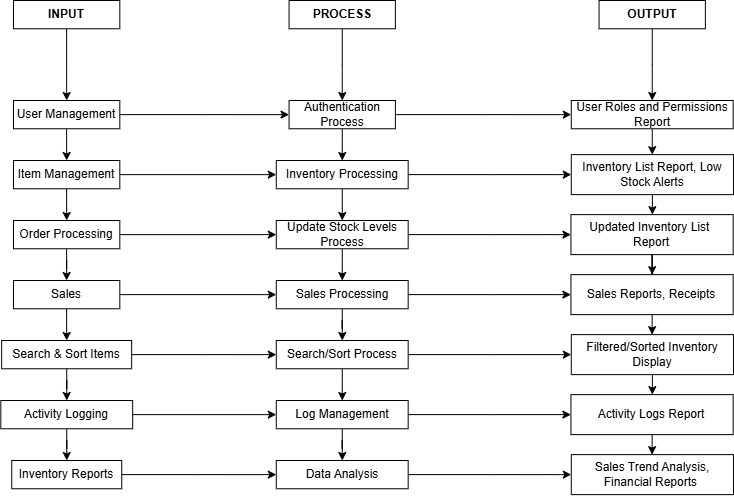

The diagram above was exported from draw.io. Its source (the exported page's mxGraphModel, read from the mxfile embedded in the PNG):
<mxGraphModel dx="1687" dy="878" grid="1" gridSize="10" guides="1" tooltips="1" connect="1" arrows="1" fold="1" page="1" pageScale="1" pageWidth="850" pageHeight="1100" math="0" shadow="0">
  <root>
    <mxCell id="0" />
    <mxCell id="1" parent="0" />
    <mxCell id="DzKBylmWTiPyxoNG4p7U-7" style="edgeStyle=orthogonalEdgeStyle;rounded=0;orthogonalLoop=1;jettySize=auto;html=1;entryX=0.5;entryY=0;entryDx=0;entryDy=0;" edge="1" parent="1" source="DzKBylmWTiPyxoNG4p7U-1" target="DzKBylmWTiPyxoNG4p7U-4">
      <mxGeometry relative="1" as="geometry" />
    </mxCell>
    <mxCell id="DzKBylmWTiPyxoNG4p7U-1" value="&lt;b&gt;INPUT&lt;/b&gt;" style="rounded=0;whiteSpace=wrap;html=1;container=0;" vertex="1" parent="1">
      <mxGeometry x="69.99728454140825" y="30" width="106.32285722089709" height="28.259519969602344" as="geometry" />
    </mxCell>
    <mxCell id="DzKBylmWTiPyxoNG4p7U-8" style="edgeStyle=orthogonalEdgeStyle;rounded=0;orthogonalLoop=1;jettySize=auto;html=1;entryX=0.5;entryY=0;entryDx=0;entryDy=0;" edge="1" parent="1" source="DzKBylmWTiPyxoNG4p7U-2" target="DzKBylmWTiPyxoNG4p7U-5">
      <mxGeometry relative="1" as="geometry" />
    </mxCell>
    <mxCell id="DzKBylmWTiPyxoNG4p7U-2" value="&lt;b&gt;PROCESS&lt;/b&gt;" style="rounded=0;whiteSpace=wrap;html=1;container=0;" vertex="1" parent="1">
      <mxGeometry x="345.5642664604888" y="30" width="106.32285722089709" height="28.259519969602344" as="geometry" />
    </mxCell>
    <mxCell id="DzKBylmWTiPyxoNG4p7U-9" style="edgeStyle=orthogonalEdgeStyle;rounded=0;orthogonalLoop=1;jettySize=auto;html=1;entryX=0.5;entryY=0;entryDx=0;entryDy=0;" edge="1" parent="1" source="DzKBylmWTiPyxoNG4p7U-3" target="DzKBylmWTiPyxoNG4p7U-6">
      <mxGeometry relative="1" as="geometry" />
    </mxCell>
    <mxCell id="DzKBylmWTiPyxoNG4p7U-3" value="&lt;b&gt;OUTPUT&lt;/b&gt;" style="rounded=0;whiteSpace=wrap;html=1;container=0;" vertex="1" parent="1">
      <mxGeometry x="655.5642664604887" y="30" width="106.32285722089709" height="28.259519969602344" as="geometry" />
    </mxCell>
    <mxCell id="DzKBylmWTiPyxoNG4p7U-10" style="edgeStyle=orthogonalEdgeStyle;rounded=0;orthogonalLoop=1;jettySize=auto;html=1;entryX=0;entryY=0.5;entryDx=0;entryDy=0;" edge="1" parent="1" source="DzKBylmWTiPyxoNG4p7U-4" target="DzKBylmWTiPyxoNG4p7U-5">
      <mxGeometry relative="1" as="geometry" />
    </mxCell>
    <mxCell id="DzKBylmWTiPyxoNG4p7U-20" style="edgeStyle=orthogonalEdgeStyle;rounded=0;orthogonalLoop=1;jettySize=auto;html=1;entryX=0.5;entryY=0;entryDx=0;entryDy=0;" edge="1" parent="1" source="DzKBylmWTiPyxoNG4p7U-4" target="DzKBylmWTiPyxoNG4p7U-12">
      <mxGeometry relative="1" as="geometry" />
    </mxCell>
    <mxCell id="DzKBylmWTiPyxoNG4p7U-4" value="User Management" style="rounded=0;whiteSpace=wrap;html=1;container=0;" vertex="1" parent="1">
      <mxGeometry x="69.99728454140825" y="130" width="106.32285722089709" height="28.259519969602344" as="geometry" />
    </mxCell>
    <mxCell id="DzKBylmWTiPyxoNG4p7U-11" style="edgeStyle=orthogonalEdgeStyle;rounded=0;orthogonalLoop=1;jettySize=auto;html=1;entryX=0;entryY=0.5;entryDx=0;entryDy=0;" edge="1" parent="1" source="DzKBylmWTiPyxoNG4p7U-5" target="DzKBylmWTiPyxoNG4p7U-6">
      <mxGeometry relative="1" as="geometry" />
    </mxCell>
    <mxCell id="DzKBylmWTiPyxoNG4p7U-18" style="edgeStyle=orthogonalEdgeStyle;rounded=0;orthogonalLoop=1;jettySize=auto;html=1;entryX=0.5;entryY=0;entryDx=0;entryDy=0;" edge="1" parent="1" source="DzKBylmWTiPyxoNG4p7U-5" target="DzKBylmWTiPyxoNG4p7U-13">
      <mxGeometry relative="1" as="geometry" />
    </mxCell>
    <mxCell id="DzKBylmWTiPyxoNG4p7U-5" value="Authentication Process" style="rounded=0;whiteSpace=wrap;html=1;container=0;" vertex="1" parent="1">
      <mxGeometry x="345.56728454140824" y="130" width="106.32285722089709" height="28.259519969602344" as="geometry" />
    </mxCell>
    <mxCell id="DzKBylmWTiPyxoNG4p7U-17" style="edgeStyle=orthogonalEdgeStyle;rounded=0;orthogonalLoop=1;jettySize=auto;html=1;entryX=0.5;entryY=0;entryDx=0;entryDy=0;" edge="1" parent="1" source="DzKBylmWTiPyxoNG4p7U-6" target="DzKBylmWTiPyxoNG4p7U-14">
      <mxGeometry relative="1" as="geometry" />
    </mxCell>
    <mxCell id="DzKBylmWTiPyxoNG4p7U-6" value="User Roles and Permissions Report" style="rounded=0;whiteSpace=wrap;html=1;container=0;" vertex="1" parent="1">
      <mxGeometry x="627.78" y="130" width="161.89" height="28.26" as="geometry" />
    </mxCell>
    <mxCell id="DzKBylmWTiPyxoNG4p7U-19" style="edgeStyle=orthogonalEdgeStyle;rounded=0;orthogonalLoop=1;jettySize=auto;html=1;" edge="1" parent="1" source="DzKBylmWTiPyxoNG4p7U-12" target="DzKBylmWTiPyxoNG4p7U-13">
      <mxGeometry relative="1" as="geometry" />
    </mxCell>
    <mxCell id="DzKBylmWTiPyxoNG4p7U-26" style="edgeStyle=orthogonalEdgeStyle;rounded=0;orthogonalLoop=1;jettySize=auto;html=1;entryX=0.5;entryY=0;entryDx=0;entryDy=0;" edge="1" parent="1" source="DzKBylmWTiPyxoNG4p7U-12" target="DzKBylmWTiPyxoNG4p7U-21">
      <mxGeometry relative="1" as="geometry" />
    </mxCell>
    <mxCell id="DzKBylmWTiPyxoNG4p7U-12" value="Item Management" style="rounded=0;whiteSpace=wrap;html=1;container=0;" vertex="1" parent="1">
      <mxGeometry x="69.99728454140825" y="190" width="106.32285722089709" height="28.259519969602344" as="geometry" />
    </mxCell>
    <mxCell id="DzKBylmWTiPyxoNG4p7U-15" style="edgeStyle=orthogonalEdgeStyle;rounded=0;orthogonalLoop=1;jettySize=auto;html=1;entryX=0;entryY=0.5;entryDx=0;entryDy=0;" edge="1" parent="1" source="DzKBylmWTiPyxoNG4p7U-13" target="DzKBylmWTiPyxoNG4p7U-14">
      <mxGeometry relative="1" as="geometry" />
    </mxCell>
    <mxCell id="zgcPQnmU6M76XpZo44dT-4" style="edgeStyle=orthogonalEdgeStyle;rounded=0;orthogonalLoop=1;jettySize=auto;html=1;entryX=0.5;entryY=0;entryDx=0;entryDy=0;" edge="1" parent="1" source="DzKBylmWTiPyxoNG4p7U-13" target="DzKBylmWTiPyxoNG4p7U-32">
      <mxGeometry relative="1" as="geometry" />
    </mxCell>
    <mxCell id="DzKBylmWTiPyxoNG4p7U-13" value="Inventory Processing" style="rounded=0;whiteSpace=wrap;html=1;container=0;" vertex="1" parent="1">
      <mxGeometry x="332.78" y="190" width="131.89" height="28.26" as="geometry" />
    </mxCell>
    <mxCell id="zgcPQnmU6M76XpZo44dT-3" style="edgeStyle=orthogonalEdgeStyle;rounded=0;orthogonalLoop=1;jettySize=auto;html=1;entryX=0.5;entryY=0;entryDx=0;entryDy=0;" edge="1" parent="1" source="DzKBylmWTiPyxoNG4p7U-14" target="DzKBylmWTiPyxoNG4p7U-33">
      <mxGeometry relative="1" as="geometry" />
    </mxCell>
    <mxCell id="DzKBylmWTiPyxoNG4p7U-14" value="Inventory List Report, Low Stock Alerts" style="rounded=0;whiteSpace=wrap;html=1;container=0;" vertex="1" parent="1">
      <mxGeometry x="627.78" y="184.13" width="162.22" height="40" as="geometry" />
    </mxCell>
    <mxCell id="DzKBylmWTiPyxoNG4p7U-27" style="edgeStyle=orthogonalEdgeStyle;rounded=0;orthogonalLoop=1;jettySize=auto;html=1;" edge="1" parent="1" source="DzKBylmWTiPyxoNG4p7U-21" target="DzKBylmWTiPyxoNG4p7U-22">
      <mxGeometry relative="1" as="geometry" />
    </mxCell>
    <mxCell id="zgcPQnmU6M76XpZo44dT-1" style="edgeStyle=orthogonalEdgeStyle;rounded=0;orthogonalLoop=1;jettySize=auto;html=1;" edge="1" parent="1" source="DzKBylmWTiPyxoNG4p7U-21" target="DzKBylmWTiPyxoNG4p7U-32">
      <mxGeometry relative="1" as="geometry" />
    </mxCell>
    <mxCell id="DzKBylmWTiPyxoNG4p7U-21" value="Order Processing" style="rounded=0;whiteSpace=wrap;html=1;container=0;" vertex="1" parent="1">
      <mxGeometry x="69.99728454140825" y="250" width="106.32285722089709" height="28.259519969602344" as="geometry" />
    </mxCell>
    <mxCell id="DzKBylmWTiPyxoNG4p7U-28" style="edgeStyle=orthogonalEdgeStyle;rounded=0;orthogonalLoop=1;jettySize=auto;html=1;entryX=0.5;entryY=0;entryDx=0;entryDy=0;" edge="1" parent="1" source="DzKBylmWTiPyxoNG4p7U-22" target="DzKBylmWTiPyxoNG4p7U-23">
      <mxGeometry relative="1" as="geometry" />
    </mxCell>
    <mxCell id="zgcPQnmU6M76XpZo44dT-6" style="edgeStyle=orthogonalEdgeStyle;rounded=0;orthogonalLoop=1;jettySize=auto;html=1;entryX=0;entryY=0.5;entryDx=0;entryDy=0;" edge="1" parent="1" source="DzKBylmWTiPyxoNG4p7U-22" target="zgcPQnmU6M76XpZo44dT-5">
      <mxGeometry relative="1" as="geometry" />
    </mxCell>
    <mxCell id="DzKBylmWTiPyxoNG4p7U-22" value="Sales " style="rounded=0;whiteSpace=wrap;html=1;container=0;" vertex="1" parent="1">
      <mxGeometry x="69.99728454140825" y="310" width="106.32285722089709" height="28.259519969602344" as="geometry" />
    </mxCell>
    <mxCell id="DzKBylmWTiPyxoNG4p7U-29" style="edgeStyle=orthogonalEdgeStyle;rounded=0;orthogonalLoop=1;jettySize=auto;html=1;entryX=0.5;entryY=0;entryDx=0;entryDy=0;" edge="1" parent="1" source="DzKBylmWTiPyxoNG4p7U-23" target="DzKBylmWTiPyxoNG4p7U-24">
      <mxGeometry relative="1" as="geometry" />
    </mxCell>
    <mxCell id="51tyMRbpLl2s4Ex1tMm2-8" style="edgeStyle=orthogonalEdgeStyle;rounded=0;orthogonalLoop=1;jettySize=auto;html=1;entryX=0;entryY=0.5;entryDx=0;entryDy=0;" edge="1" parent="1" source="DzKBylmWTiPyxoNG4p7U-23" target="51tyMRbpLl2s4Ex1tMm2-1">
      <mxGeometry relative="1" as="geometry" />
    </mxCell>
    <mxCell id="DzKBylmWTiPyxoNG4p7U-23" value="Search &amp;amp; Sort Items  " style="rounded=0;whiteSpace=wrap;html=1;container=0;" vertex="1" parent="1">
      <mxGeometry x="58.16" y="370" width="130" height="28.26" as="geometry" />
    </mxCell>
    <mxCell id="DzKBylmWTiPyxoNG4p7U-30" style="edgeStyle=orthogonalEdgeStyle;rounded=0;orthogonalLoop=1;jettySize=auto;html=1;entryX=0.5;entryY=0;entryDx=0;entryDy=0;" edge="1" parent="1" source="DzKBylmWTiPyxoNG4p7U-24" target="DzKBylmWTiPyxoNG4p7U-25">
      <mxGeometry relative="1" as="geometry" />
    </mxCell>
    <mxCell id="51tyMRbpLl2s4Ex1tMm2-16" style="edgeStyle=orthogonalEdgeStyle;rounded=0;orthogonalLoop=1;jettySize=auto;html=1;" edge="1" parent="1" source="DzKBylmWTiPyxoNG4p7U-24" target="51tyMRbpLl2s4Ex1tMm2-12">
      <mxGeometry relative="1" as="geometry" />
    </mxCell>
    <mxCell id="DzKBylmWTiPyxoNG4p7U-24" value="Activity Logging   " style="rounded=0;whiteSpace=wrap;html=1;container=0;" vertex="1" parent="1">
      <mxGeometry x="57.31999999999999" y="430" width="131.84" height="28.26" as="geometry" />
    </mxCell>
    <mxCell id="51tyMRbpLl2s4Ex1tMm2-17" style="edgeStyle=orthogonalEdgeStyle;rounded=0;orthogonalLoop=1;jettySize=auto;html=1;entryX=0;entryY=0.5;entryDx=0;entryDy=0;" edge="1" parent="1" source="DzKBylmWTiPyxoNG4p7U-25" target="51tyMRbpLl2s4Ex1tMm2-13">
      <mxGeometry relative="1" as="geometry" />
    </mxCell>
    <mxCell id="DzKBylmWTiPyxoNG4p7U-25" value="Inventory Reports   " style="rounded=0;whiteSpace=wrap;html=1;container=0;" vertex="1" parent="1">
      <mxGeometry x="68.24" y="490" width="110" height="28.26" as="geometry" />
    </mxCell>
    <mxCell id="zgcPQnmU6M76XpZo44dT-2" style="edgeStyle=orthogonalEdgeStyle;rounded=0;orthogonalLoop=1;jettySize=auto;html=1;entryX=0;entryY=0.5;entryDx=0;entryDy=0;" edge="1" parent="1" source="DzKBylmWTiPyxoNG4p7U-32" target="DzKBylmWTiPyxoNG4p7U-33">
      <mxGeometry relative="1" as="geometry" />
    </mxCell>
    <mxCell id="zgcPQnmU6M76XpZo44dT-7" style="edgeStyle=orthogonalEdgeStyle;rounded=0;orthogonalLoop=1;jettySize=auto;html=1;entryX=0.5;entryY=0;entryDx=0;entryDy=0;" edge="1" parent="1" source="DzKBylmWTiPyxoNG4p7U-32" target="zgcPQnmU6M76XpZo44dT-5">
      <mxGeometry relative="1" as="geometry" />
    </mxCell>
    <mxCell id="DzKBylmWTiPyxoNG4p7U-32" value="Update Stock Levels Process" style="rounded=0;whiteSpace=wrap;html=1;container=0;" vertex="1" parent="1">
      <mxGeometry x="332.78" y="250" width="131.89" height="28.26" as="geometry" />
    </mxCell>
    <mxCell id="51tyMRbpLl2s4Ex1tMm2-6" value="" style="edgeStyle=orthogonalEdgeStyle;rounded=0;orthogonalLoop=1;jettySize=auto;html=1;" edge="1" parent="1" source="DzKBylmWTiPyxoNG4p7U-33" target="51tyMRbpLl2s4Ex1tMm2-2">
      <mxGeometry relative="1" as="geometry" />
    </mxCell>
    <mxCell id="DzKBylmWTiPyxoNG4p7U-33" value="Updated Inventory List&amp;nbsp;&lt;div&gt;Report&lt;/div&gt;" style="rounded=0;whiteSpace=wrap;html=1;container=0;" vertex="1" parent="1">
      <mxGeometry x="627.4499999999999" y="244.13" width="162.22" height="40" as="geometry" />
    </mxCell>
    <mxCell id="51tyMRbpLl2s4Ex1tMm2-3" style="edgeStyle=orthogonalEdgeStyle;rounded=0;orthogonalLoop=1;jettySize=auto;html=1;entryX=0;entryY=0.5;entryDx=0;entryDy=0;" edge="1" parent="1" source="zgcPQnmU6M76XpZo44dT-5" target="51tyMRbpLl2s4Ex1tMm2-2">
      <mxGeometry relative="1" as="geometry" />
    </mxCell>
    <mxCell id="51tyMRbpLl2s4Ex1tMm2-7" value="" style="edgeStyle=orthogonalEdgeStyle;rounded=0;orthogonalLoop=1;jettySize=auto;html=1;" edge="1" parent="1" source="zgcPQnmU6M76XpZo44dT-5" target="51tyMRbpLl2s4Ex1tMm2-1">
      <mxGeometry relative="1" as="geometry" />
    </mxCell>
    <mxCell id="zgcPQnmU6M76XpZo44dT-5" value="Sales Processing" style="rounded=0;whiteSpace=wrap;html=1;container=0;" vertex="1" parent="1">
      <mxGeometry x="332.78" y="310" width="131.89" height="28.26" as="geometry" />
    </mxCell>
    <mxCell id="51tyMRbpLl2s4Ex1tMm2-10" style="edgeStyle=orthogonalEdgeStyle;rounded=0;orthogonalLoop=1;jettySize=auto;html=1;" edge="1" parent="1" source="51tyMRbpLl2s4Ex1tMm2-1" target="51tyMRbpLl2s4Ex1tMm2-9">
      <mxGeometry relative="1" as="geometry" />
    </mxCell>
    <mxCell id="51tyMRbpLl2s4Ex1tMm2-23" style="edgeStyle=orthogonalEdgeStyle;rounded=0;orthogonalLoop=1;jettySize=auto;html=1;entryX=0.5;entryY=0;entryDx=0;entryDy=0;" edge="1" parent="1" source="51tyMRbpLl2s4Ex1tMm2-1" target="51tyMRbpLl2s4Ex1tMm2-12">
      <mxGeometry relative="1" as="geometry" />
    </mxCell>
    <mxCell id="51tyMRbpLl2s4Ex1tMm2-1" value="Search/Sort Process" style="rounded=0;whiteSpace=wrap;html=1;container=0;" vertex="1" parent="1">
      <mxGeometry x="332.78" y="370" width="131.89" height="28.26" as="geometry" />
    </mxCell>
    <mxCell id="51tyMRbpLl2s4Ex1tMm2-11" value="" style="edgeStyle=orthogonalEdgeStyle;rounded=0;orthogonalLoop=1;jettySize=auto;html=1;" edge="1" parent="1" source="51tyMRbpLl2s4Ex1tMm2-2" target="51tyMRbpLl2s4Ex1tMm2-9">
      <mxGeometry relative="1" as="geometry" />
    </mxCell>
    <mxCell id="51tyMRbpLl2s4Ex1tMm2-2" value="Sales Reports, Receipts" style="rounded=0;whiteSpace=wrap;html=1;container=0;" vertex="1" parent="1">
      <mxGeometry x="627.4499999999999" y="304.13" width="162.22" height="40" as="geometry" />
    </mxCell>
    <mxCell id="51tyMRbpLl2s4Ex1tMm2-21" style="edgeStyle=orthogonalEdgeStyle;rounded=0;orthogonalLoop=1;jettySize=auto;html=1;entryX=0.5;entryY=0;entryDx=0;entryDy=0;" edge="1" parent="1" source="51tyMRbpLl2s4Ex1tMm2-9" target="51tyMRbpLl2s4Ex1tMm2-14">
      <mxGeometry relative="1" as="geometry" />
    </mxCell>
    <mxCell id="51tyMRbpLl2s4Ex1tMm2-9" value="Filtered/Sorted Inventory Display" style="rounded=0;whiteSpace=wrap;html=1;container=0;" vertex="1" parent="1">
      <mxGeometry x="627.78" y="364.13" width="162.22" height="40" as="geometry" />
    </mxCell>
    <mxCell id="51tyMRbpLl2s4Ex1tMm2-18" style="edgeStyle=orthogonalEdgeStyle;rounded=0;orthogonalLoop=1;jettySize=auto;html=1;" edge="1" parent="1" source="51tyMRbpLl2s4Ex1tMm2-12" target="51tyMRbpLl2s4Ex1tMm2-14">
      <mxGeometry relative="1" as="geometry" />
    </mxCell>
    <mxCell id="51tyMRbpLl2s4Ex1tMm2-24" value="" style="edgeStyle=orthogonalEdgeStyle;rounded=0;orthogonalLoop=1;jettySize=auto;html=1;" edge="1" parent="1" source="51tyMRbpLl2s4Ex1tMm2-12" target="51tyMRbpLl2s4Ex1tMm2-13">
      <mxGeometry relative="1" as="geometry" />
    </mxCell>
    <mxCell id="51tyMRbpLl2s4Ex1tMm2-12" value="Log Management" style="rounded=0;whiteSpace=wrap;html=1;container=0;" vertex="1" parent="1">
      <mxGeometry x="332.78" y="430" width="131.89" height="28.26" as="geometry" />
    </mxCell>
    <mxCell id="51tyMRbpLl2s4Ex1tMm2-19" style="edgeStyle=orthogonalEdgeStyle;rounded=0;orthogonalLoop=1;jettySize=auto;html=1;entryX=0;entryY=0.5;entryDx=0;entryDy=0;" edge="1" parent="1" source="51tyMRbpLl2s4Ex1tMm2-13" target="51tyMRbpLl2s4Ex1tMm2-15">
      <mxGeometry relative="1" as="geometry" />
    </mxCell>
    <mxCell id="51tyMRbpLl2s4Ex1tMm2-13" value="Data Analysis" style="rounded=0;whiteSpace=wrap;html=1;container=0;" vertex="1" parent="1">
      <mxGeometry x="332.78" y="490" width="131.89" height="28.26" as="geometry" />
    </mxCell>
    <mxCell id="51tyMRbpLl2s4Ex1tMm2-22" value="" style="edgeStyle=orthogonalEdgeStyle;rounded=0;orthogonalLoop=1;jettySize=auto;html=1;" edge="1" parent="1" source="51tyMRbpLl2s4Ex1tMm2-14" target="51tyMRbpLl2s4Ex1tMm2-15">
      <mxGeometry relative="1" as="geometry" />
    </mxCell>
    <mxCell id="51tyMRbpLl2s4Ex1tMm2-14" value="Activity Logs Report " style="rounded=0;whiteSpace=wrap;html=1;container=0;" vertex="1" parent="1">
      <mxGeometry x="627.4499999999999" y="424.13" width="162.22" height="40" as="geometry" />
    </mxCell>
    <mxCell id="51tyMRbpLl2s4Ex1tMm2-15" value="Sales Trend Analysis, Financial Reports&amp;nbsp;" style="rounded=0;whiteSpace=wrap;html=1;container=0;" vertex="1" parent="1">
      <mxGeometry x="627.78" y="484.13" width="162.22" height="40" as="geometry" />
    </mxCell>
  </root>
</mxGraphModel>